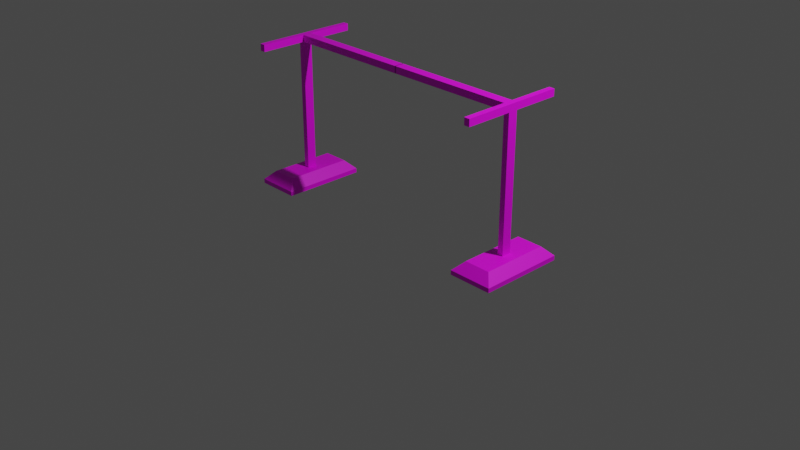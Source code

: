 # Source: Tendedero.blend  (saved by Blender 2.93.20; exported with 4.5.12 LTS)
import bpy
from mathutils import Matrix  # noqa: F401  (used for matrix-valued properties, if any)

bpy.ops.wm.read_factory_settings(use_empty=True)
scene = bpy.context.scene
scene.name = 'Scene'

# ---- collections
col_collection = bpy.data.collections.new('Collection'); scene.collection.children.link(col_collection)

# ---- images (referenced by path relative to the original .blend; pixels are not part of the script)
import os
ASSET_DIR = os.environ.get("B2B_ASSET_DIR", "")  # directory of the original .blend (textures are referenced by path, not embedded)
HERE = os.path.dirname(os.path.abspath(__file__))  # packed textures are extracted next to this script under _unpacked/

def load_image(name, relpath, width, height, colorspace="sRGB"):
    """Load a texture the original file referenced (path relative to the .blend, or extracted next to this script)."""
    p = next((c for c in (os.path.join(HERE, relpath), os.path.join(ASSET_DIR, relpath)) if relpath and os.path.exists(c)), "")
    if p:
        img = bpy.data.images.load(p, check_existing=True)
        img.name = name
    else:  # same state as the original file: an image datablock whose file is absent (Cycles renders it pink)
        img = bpy.data.images.new(name, width, height)
        img.source = "FILE"
        img.filepath = "//" + (relpath or name)
    img.colorspace_settings.name = colorspace
    return img
img_tendedero_png = load_image('Tendedero.png', 'Tendedero.png', 1024, 1024, 'sRGB')

# ---- materials (node trees are filled in below, after node groups)
mat_material_001 = bpy.data.materials.new('Material.001')
mat_material_001.use_transparent_shadow = False

# ---- material node trees
mat_material_001.use_nodes = True; mat_material_001.node_tree.nodes.clear()
_N = mat_material_001.node_tree.nodes; _L = mat_material_001.node_tree.links
n0 = _N.new('ShaderNodeBsdfPrincipled'); n0.name = 'Principled BSDF'; n0.location = (10, 300)
n0.distribution = 'GGX'
n0.subsurface_method = 'BURLEY'
n0.inputs[3].default_value = 1.45
n0.inputs[27].default_value = (0.0, 0.0, 0.0, 1.0)
n0.inputs[28].default_value = 1.0
n1 = _N.new('ShaderNodeOutputMaterial'); n1.name = 'Material Output'; n1.location = (300, 300)
n2 = _N.new('ShaderNodeTexImage'); n2.name = 'Image Texture'; n2.location = (-280, 280)
n2.image = img_tendedero_png
n2.interpolation = 'Closest'
_L.new(n0.outputs[0], n1.inputs[0])
_L.new(n2.outputs[0], n0.inputs[0])
n1.is_active_output = True

# ---- world
world_world = bpy.data.worlds.new('World'); scene.world = world_world
world_world.use_nodes = True; world_world.node_tree.nodes.clear()
_N = world_world.node_tree.nodes; _L = world_world.node_tree.links
n0 = _N.new('ShaderNodeOutputWorld'); n0.name = 'World Output'; n0.location = (300, 300)
n1 = _N.new('ShaderNodeBackground'); n1.name = 'Background'; n1.location = (10, 300)
n1.inputs[0].default_value = (0.05088, 0.05088, 0.05088, 1.0)
_L.new(n1.outputs[0], n0.inputs[0])
n0.is_active_output = True
world_world.color = (0.05088, 0.05088, 0.05088)
world_world.use_sun_shadow = False
world_world.sun_shadow_jitter_overblur = 0.0

# ---- cameras
cam_camera = bpy.data.cameras.new('Camera')
cam_camera.clip_end = 100.0
cam_camera.ortho_scale = 7.314

# ---- lights
light_light = bpy.data.lights.new('Light', 'POINT')
light_light.transmission_factor = 0.0
light_light.energy = 1000.0
light_light.shadow_soft_size = 0.1
light_light.shadow_maximum_resolution = 0.006
light_light.use_absolute_resolution = True

# ---- meshes
me_plane = bpy.data.meshes.new('Plane')
me_plane.from_pydata([(1.175, -0.4559, 0.0), (1.645, -0.4559, 0.0), (1.175, 0.4559, 0.0), (1.645, 0.4559, 0.0), (1.38, 0.05086, 0.1429), (1.175, 0.4559, 0.04755), (1.175, -0.4559, 0.04755), (1.38, -0.05086, 0.1429), (1.645, -0.4559, 0.04755), (1.44, -0.05086, 0.1429), (1.645, 0.4559, 0.04755), (1.44, 0.05086, 0.1429), (1.271, -0.3605, 0.1429), (1.271, 0.3605, 0.1429), (1.55, -0.3605, 0.1429), (1.55, 0.3605, 0.1429), (1.38, -0.05086, 1.551), (1.38, 0.05086, 1.551), (1.44, -0.05086, 1.551), (1.44, 0.05086, 1.551), (1.38, -0.05086, 1.625), (1.38, 0.05086, 1.625), (1.44, -0.05086, 1.625), (1.44, 0.05086, 1.625), (1.38, -0.05086, 1.551), (1.38, 0.05086, 1.551), (1.38, -0.05086, 1.625), (1.38, 0.05086, 1.625), (-0.004399, -0.05086, 1.551), (-0.004399, 0.05086, 1.551), (-0.004399, -0.05086, 1.625), (-0.004399, 0.05086, 1.625), (1.44, -0.05086, 1.551), (1.38, -0.05086, 1.551), (1.38, 0.05086, 1.551), (1.44, 0.05086, 1.551), (1.44, -0.05086, 1.625), (1.38, -0.05086, 1.625), (1.38, 0.05086, 1.625), (1.44, 0.05086, 1.625), (1.44, -0.05086, 1.551), (1.38, -0.05086, 1.551), (1.38, 0.05086, 1.551), (1.44, 0.05086, 1.551), (1.44, -0.05086, 1.625), (1.38, -0.05086, 1.625), (1.38, 0.05086, 1.625), (1.44, 0.05086, 1.625), (1.44, -0.05086, 1.551), (1.38, -0.05086, 1.551), (1.44, -0.05086, 1.625), (1.38, -0.05086, 1.625), (1.44, -0.5509, 1.551), (1.38, -0.5509, 1.551), (1.44, -0.5509, 1.625), (1.38, -0.5509, 1.625), (1.38, 0.5509, 1.551), (1.44, 0.5509, 1.551), (1.38, 0.5509, 1.625), (1.44, 0.5509, 1.625), (-1.175, -0.4559, 0.0), (-1.645, -0.4559, 0.0), (-1.175, 0.4559, 0.0), (-1.645, 0.4559, 0.0), (-1.38, 0.05086, 0.1429), (-1.175, 0.4559, 0.04755), (-1.175, -0.4559, 0.04755), (-1.38, -0.05086, 0.1429), (-1.645, -0.4559, 0.04755), (-1.44, -0.05086, 0.1429), (-1.645, 0.4559, 0.04755), (-1.44, 0.05086, 0.1429), (-1.271, -0.3605, 0.1429), (-1.271, 0.3605, 0.1429), (-1.55, -0.3605, 0.1429), (-1.55, 0.3605, 0.1429), (-1.38, -0.05086, 1.551), (-1.38, 0.05086, 1.551), (-1.44, -0.05086, 1.551), (-1.44, 0.05086, 1.551), (-1.38, -0.05086, 1.625), (-1.38, 0.05086, 1.625), (-1.44, -0.05086, 1.625), (-1.44, 0.05086, 1.625), (-1.38, -0.05086, 1.551), (-1.38, 0.05086, 1.551), (-1.38, -0.05086, 1.625), (-1.38, 0.05086, 1.625), (0.004399, -0.05086, 1.551), (0.004399, 0.05086, 1.551), (0.004399, -0.05086, 1.625), (0.004399, 0.05086, 1.625), (-1.44, -0.05086, 1.551), (-1.38, -0.05086, 1.551), (-1.38, 0.05086, 1.551), (-1.44, 0.05086, 1.551), (-1.44, -0.05086, 1.625), (-1.38, -0.05086, 1.625), (-1.38, 0.05086, 1.625), (-1.44, 0.05086, 1.625), (-1.44, -0.05086, 1.551), (-1.38, -0.05086, 1.551), (-1.38, 0.05086, 1.551), (-1.44, 0.05086, 1.551), (-1.44, -0.05086, 1.625), (-1.38, -0.05086, 1.625), (-1.38, 0.05086, 1.625), (-1.44, 0.05086, 1.625), (-1.44, -0.05086, 1.551), (-1.38, -0.05086, 1.551), (-1.44, -0.05086, 1.625), (-1.38, -0.05086, 1.625), (-1.44, -0.5509, 1.551), (-1.38, -0.5509, 1.551), (-1.44, -0.5509, 1.625), (-1.38, -0.5509, 1.625), (-1.38, 0.5509, 1.551), (-1.44, 0.5509, 1.551), (-1.38, 0.5509, 1.625), (-1.44, 0.5509, 1.625)], [], [(0, 2, 3, 1), (3, 2, 5, 10), (7, 9, 18, 16), (0, 1, 8, 6), (1, 3, 10, 8), (5, 6, 12, 13), (6, 8, 14, 12), (8, 10, 15, 14), (10, 5, 13, 15), (2, 0, 6, 5), (7, 4, 13, 12), (9, 7, 12, 14), (11, 9, 14, 15), (4, 11, 15, 13), (18, 19, 23, 22), (9, 11, 19, 18), (4, 7, 16, 17), (11, 4, 17, 19), (20, 22, 23, 21), (21, 17, 25, 27), (18, 22, 36, 32), (17, 21, 38, 34), (24, 26, 30, 28), (17, 16, 24, 25), (16, 20, 26, 24), (20, 21, 27, 26), (29, 28, 30, 31), (25, 24, 28, 29), (27, 25, 29, 31), (26, 27, 31, 30), (38, 39, 47, 46), (32, 36, 44, 40), (21, 23, 39, 38), (22, 20, 37, 36), (20, 16, 33, 37), (19, 17, 34, 35), (23, 19, 35, 39), (16, 18, 32, 33), (42, 46, 58, 56), (41, 40, 48, 49), (35, 34, 42, 43), (37, 33, 41, 45), (39, 35, 43, 47), (36, 37, 45, 44), (33, 32, 40, 41), (34, 38, 46, 42), (48, 50, 54, 52), (40, 44, 50, 48), (45, 41, 49, 51), (44, 45, 51, 50), (53, 52, 54, 55), (49, 48, 52, 53), (51, 49, 53, 55), (50, 51, 55, 54), (57, 56, 58, 59), (46, 47, 59, 58), (43, 42, 56, 57), (47, 43, 57, 59), (60, 61, 63, 62), (63, 70, 65, 62), (67, 76, 78, 69), (60, 66, 68, 61), (61, 68, 70, 63), (65, 73, 72, 66), (66, 72, 74, 68), (68, 74, 75, 70), (70, 75, 73, 65), (62, 65, 66, 60), (67, 72, 73, 64), (69, 74, 72, 67), (71, 75, 74, 69), (64, 73, 75, 71), (78, 82, 83, 79), (69, 78, 79, 71), (64, 77, 76, 67), (71, 79, 77, 64), (80, 81, 83, 82), (81, 87, 85, 77), (78, 92, 96, 82), (77, 94, 98, 81), (84, 88, 90, 86), (77, 85, 84, 76), (76, 84, 86, 80), (80, 86, 87, 81), (89, 91, 90, 88), (85, 89, 88, 84), (87, 91, 89, 85), (86, 90, 91, 87), (98, 106, 107, 99), (92, 100, 104, 96), (81, 98, 99, 83), (82, 96, 97, 80), (80, 97, 93, 76), (79, 95, 94, 77), (83, 99, 95, 79), (76, 93, 92, 78), (102, 116, 118, 106), (101, 109, 108, 100), (95, 103, 102, 94), (97, 105, 101, 93), (99, 107, 103, 95), (96, 104, 105, 97), (93, 101, 100, 92), (94, 102, 106, 98), (108, 112, 114, 110), (100, 108, 110, 104), (105, 111, 109, 101), (104, 110, 111, 105), (113, 115, 114, 112), (109, 113, 112, 108), (111, 115, 113, 109), (110, 114, 115, 111), (117, 119, 118, 116), (106, 118, 119, 107), (103, 117, 116, 102), (107, 119, 117, 103)])
_uv = me_plane.uv_layers.new(name='UVMap')
_uv.uv.foreach_set('vector', [0.0, 0.0, 0.0, 1.0, 1.0, 1.0, 1.0, 0.0, 1.0, 1.0, 0.0, 1.0, 0.0, 1.0, 1.0, 1.0, 0.4362, 0.2249, 0.5638, 0.2249, 0.5638, 0.2249, 0.4362, 0.2249, 0.0, 0.0, 1.0, 0.0, 1.0, 0.0, 0.0, 0.0, 1.0, 0.0, 1.0, 1.0, 1.0, 1.0, 1.0, 0.0, 0.0, 1.0, 0.0, 0.0, 0.2029, 0.1046, 0.2029, 0.8954, 0.0, 0.0, 1.0, 0.0, 0.7971, 0.1046, 0.2029, 0.1046, 1.0, 0.0, 1.0, 1.0, 0.7971, 0.8954, 0.7971, 0.1046, 1.0, 1.0, 0.0, 1.0, 0.2029, 0.8954, 0.7971, 0.8954, 0.0, 1.0, 0.0, 0.0, 0.0, 0.0, 0.0, 1.0, 0.4362, 0.2249, 0.4362, 0.7751, 0.2029, 0.8954, 0.2029, 0.1046, 0.5638, 0.2249, 0.4362, 0.2249, 0.2029, 0.1046, 0.7971, 0.1046, 0.5638, 0.7751, 0.5638, 0.2249, 0.7971, 0.1046, 0.7971, 0.8954, 0.4362, 0.7751, 0.5638, 0.7751, 0.7971, 0.8954, 0.2029, 0.8954, 0.5638, 0.2249, 0.5638, 0.7751, 0.5638, 0.7751, 0.5638, 0.2249, 0.5638, 0.2249, 0.5638, 0.7751, 0.5638, 0.7751, 0.5638, 0.2249, 0.4362, 0.7751, 0.4362, 0.2249, 0.4362, 0.2249, 0.4362, 0.7751, 0.5638, 0.7751, 0.4362, 0.7751, 0.4362, 0.7751, 0.5638, 0.7751, 0.4362, 0.2249, 0.5638, 0.2249, 0.5638, 0.7751, 0.4362, 0.7751, 0.4362, 0.7751, 0.4362, 0.7751, 0.4362, 0.7751, 0.4362, 0.7751, 0.5638, 0.2249, 0.5638, 0.2249, 0.5638, 0.2249, 0.5638, 0.2249, 0.4362, 0.7751, 0.4362, 0.7751, 0.4362, 0.7751, 0.4362, 0.7751, 0.4362, 0.2249, 0.4362, 0.2249, 0.4362, 0.2249, 0.4362, 0.2249, 0.4362, 0.7751, 0.4362, 0.2249, 0.4362, 0.2249, 0.4362, 0.7751, 0.4362, 0.2249, 0.4362, 0.2249, 0.4362, 0.2249, 0.4362, 0.2249, 0.4362, 0.2249, 0.4362, 0.7751, 0.4362, 0.7751, 0.4362, 0.2249, 0.4362, 0.7751, 0.4362, 0.2249, 0.4362, 0.2249, 0.4362, 0.7751, 0.4362, 0.7751, 0.4362, 0.2249, 0.4362, 0.2249, 0.4362, 0.7751, 0.4362, 0.7751, 0.4362, 0.7751, 0.4362, 0.7751, 0.4362, 0.7751, 0.4362, 0.2249, 0.4362, 0.7751, 0.4362, 0.7751, 0.4362, 0.2249, 0.4362, 0.7751, 0.5638, 0.7751, 0.5638, 0.7751, 0.4362, 0.7751, 0.5638, 0.2249, 0.5638, 0.2249, 0.5638, 0.2249, 0.5638, 0.2249, 0.4362, 0.7751, 0.5638, 0.7751, 0.5638, 0.7751, 0.4362, 0.7751, 0.5638, 0.2249, 0.4362, 0.2249, 0.4362, 0.2249, 0.5638, 0.2249, 0.4362, 0.2249, 0.4362, 0.2249, 0.4362, 0.2249, 0.4362, 0.2249, 0.5638, 0.7751, 0.4362, 0.7751, 0.4362, 0.7751, 0.5638, 0.7751, 0.5638, 0.7751, 0.5638, 0.7751, 0.5638, 0.7751, 0.5638, 0.7751, 0.4362, 0.2249, 0.5638, 0.2249, 0.5638, 0.2249, 0.4362, 0.2249, 0.4362, 0.7751, 0.4362, 0.7751, 0.4362, 0.7751, 0.4362, 0.7751, 0.4362, 0.2249, 0.5638, 0.2249, 0.5638, 0.2249, 0.4362, 0.2249, 0.5638, 0.7751, 0.4362, 0.7751, 0.4362, 0.7751, 0.5638, 0.7751, 0.4362, 0.2249, 0.4362, 0.2249, 0.4362, 0.2249, 0.4362, 0.2249, 0.5638, 0.7751, 0.5638, 0.7751, 0.5638, 0.7751, 0.5638, 0.7751, 0.5638, 0.2249, 0.4362, 0.2249, 0.4362, 0.2249, 0.5638, 0.2249, 0.4362, 0.2249, 0.5638, 0.2249, 0.5638, 0.2249, 0.4362, 0.2249, 0.4362, 0.7751, 0.4362, 0.7751, 0.4362, 0.7751, 0.4362, 0.7751, 0.5638, 0.2249, 0.5638, 0.2249, 0.5638, 0.2249, 0.5638, 0.2249, 0.5638, 0.2249, 0.5638, 0.2249, 0.5638, 0.2249, 0.5638, 0.2249, 0.4362, 0.2249, 0.4362, 0.2249, 0.4362, 0.2249, 0.4362, 0.2249, 0.5638, 0.2249, 0.4362, 0.2249, 0.4362, 0.2249, 0.5638, 0.2249, 0.4362, 0.2249, 0.5638, 0.2249, 0.5638, 0.2249, 0.4362, 0.2249, 0.4362, 0.2249, 0.5638, 0.2249, 0.5638, 0.2249, 0.4362, 0.2249, 0.4362, 0.2249, 0.4362, 0.2249, 0.4362, 0.2249, 0.4362, 0.2249, 0.5638, 0.2249, 0.4362, 0.2249, 0.4362, 0.2249, 0.5638, 0.2249, 0.5638, 0.7751, 0.4362, 0.7751, 0.4362, 0.7751, 0.5638, 0.7751, 0.4362, 0.7751, 0.5638, 0.7751, 0.5638, 0.7751, 0.4362, 0.7751, 0.5638, 0.7751, 0.4362, 0.7751, 0.4362, 0.7751, 0.5638, 0.7751, 0.5638, 0.7751, 0.5638, 0.7751, 0.5638, 0.7751, 0.5638, 0.7751, 0.0, 0.0, 1.0, 0.0, 1.0, 1.0, 0.0, 1.0, 1.0, 1.0, 1.0, 1.0, 0.0, 1.0, 0.0, 1.0, 0.4362, 0.2249, 0.4362, 0.2249, 0.5638, 0.2249, 0.5638, 0.2249, 0.0, 0.0, 0.0, 0.0, 1.0, 0.0, 1.0, 0.0, 1.0, 0.0, 1.0, 0.0, 1.0, 1.0, 1.0, 1.0, 0.0, 1.0, 0.2029, 0.8954, 0.2029, 0.1046, 0.0, 0.0, 0.0, 0.0, 0.2029, 0.1046, 0.7971, 0.1046, 1.0, 0.0, 1.0, 0.0, 0.7971, 0.1046, 0.7971, 0.8954, 1.0, 1.0, 1.0, 1.0, 0.7971, 0.8954, 0.2029, 0.8954, 0.0, 1.0, 0.0, 1.0, 0.0, 1.0, 0.0, 0.0, 0.0, 0.0, 0.4362, 0.2249, 0.2029, 0.1046, 0.2029, 0.8954, 0.4362, 0.7751, 0.5638, 0.2249, 0.7971, 0.1046, 0.2029, 0.1046, 0.4362, 0.2249, 0.5638, 0.7751, 0.7971, 0.8954, 0.7971, 0.1046, 0.5638, 0.2249, 0.4362, 0.7751, 0.2029, 0.8954, 0.7971, 0.8954, 0.5638, 0.7751, 0.5638, 0.2249, 0.5638, 0.2249, 0.5638, 0.7751, 0.5638, 0.7751, 0.5638, 0.2249, 0.5638, 0.2249, 0.5638, 0.7751, 0.5638, 0.7751, 0.4362, 0.7751, 0.4362, 0.7751, 0.4362, 0.2249, 0.4362, 0.2249, 0.5638, 0.7751, 0.5638, 0.7751, 0.4362, 0.7751, 0.4362, 0.7751, 0.4362, 0.2249, 0.4362, 0.7751, 0.5638, 0.7751, 0.5638, 0.2249, 0.4362, 0.7751, 0.4362, 0.7751, 0.4362, 0.7751, 0.4362, 0.7751, 0.5638, 0.2249, 0.5638, 0.2249, 0.5638, 0.2249, 0.5638, 0.2249, 0.4362, 0.7751, 0.4362, 0.7751, 0.4362, 0.7751, 0.4362, 0.7751, 0.4362, 0.2249, 0.4362, 0.2249, 0.4362, 0.2249, 0.4362, 0.2249, 0.4362, 0.7751, 0.4362, 0.7751, 0.4362, 0.2249, 0.4362, 0.2249, 0.4362, 0.2249, 0.4362, 0.2249, 0.4362, 0.2249, 0.4362, 0.2249, 0.4362, 0.2249, 0.4362, 0.2249, 0.4362, 0.7751, 0.4362, 0.7751, 0.4362, 0.7751, 0.4362, 0.7751, 0.4362, 0.2249, 0.4362, 0.2249, 0.4362, 0.7751, 0.4362, 0.7751, 0.4362, 0.2249, 0.4362, 0.2249, 0.4362, 0.7751, 0.4362, 0.7751, 0.4362, 0.7751, 0.4362, 0.7751, 0.4362, 0.2249, 0.4362, 0.2249, 0.4362, 0.7751, 0.4362, 0.7751, 0.4362, 0.7751, 0.4362, 0.7751, 0.5638, 0.7751, 0.5638, 0.7751, 0.5638, 0.2249, 0.5638, 0.2249, 0.5638, 0.2249, 0.5638, 0.2249, 0.4362, 0.7751, 0.4362, 0.7751, 0.5638, 0.7751, 0.5638, 0.7751, 0.5638, 0.2249, 0.5638, 0.2249, 0.4362, 0.2249, 0.4362, 0.2249, 0.4362, 0.2249, 0.4362, 0.2249, 0.4362, 0.2249, 0.4362, 0.2249, 0.5638, 0.7751, 0.5638, 0.7751, 0.4362, 0.7751, 0.4362, 0.7751, 0.5638, 0.7751, 0.5638, 0.7751, 0.5638, 0.7751, 0.5638, 0.7751, 0.4362, 0.2249, 0.4362, 0.2249, 0.5638, 0.2249, 0.5638, 0.2249, 0.4362, 0.7751, 0.4362, 0.7751, 0.4362, 0.7751, 0.4362, 0.7751, 0.4362, 0.2249, 0.4362, 0.2249, 0.5638, 0.2249, 0.5638, 0.2249, 0.5638, 0.7751, 0.5638, 0.7751, 0.4362, 0.7751, 0.4362, 0.7751, 0.4362, 0.2249, 0.4362, 0.2249, 0.4362, 0.2249, 0.4362, 0.2249, 0.5638, 0.7751, 0.5638, 0.7751, 0.5638, 0.7751, 0.5638, 0.7751, 0.5638, 0.2249, 0.5638, 0.2249, 0.4362, 0.2249, 0.4362, 0.2249, 0.4362, 0.2249, 0.4362, 0.2249, 0.5638, 0.2249, 0.5638, 0.2249, 0.4362, 0.7751, 0.4362, 0.7751, 0.4362, 0.7751, 0.4362, 0.7751, 0.5638, 0.2249, 0.5638, 0.2249, 0.5638, 0.2249, 0.5638, 0.2249, 0.5638, 0.2249, 0.5638, 0.2249, 0.5638, 0.2249, 0.5638, 0.2249, 0.4362, 0.2249, 0.4362, 0.2249, 0.4362, 0.2249, 0.4362, 0.2249, 0.5638, 0.2249, 0.5638, 0.2249, 0.4362, 0.2249, 0.4362, 0.2249, 0.4362, 0.2249, 0.4362, 0.2249, 0.5638, 0.2249, 0.5638, 0.2249, 0.4362, 0.2249, 0.4362, 0.2249, 0.5638, 0.2249, 0.5638, 0.2249, 0.4362, 0.2249, 0.4362, 0.2249, 0.4362, 0.2249, 0.4362, 0.2249, 0.5638, 0.2249, 0.5638, 0.2249, 0.4362, 0.2249, 0.4362, 0.2249, 0.5638, 0.7751, 0.5638, 0.7751, 0.4362, 0.7751, 0.4362, 0.7751, 0.4362, 0.7751, 0.4362, 0.7751, 0.5638, 0.7751, 0.5638, 0.7751, 0.5638, 0.7751, 0.5638, 0.7751, 0.4362, 0.7751, 0.4362, 0.7751, 0.5638, 0.7751, 0.5638, 0.7751, 0.5638, 0.7751, 0.5638, 0.7751])
me_plane.materials.append(mat_material_001)
me_plane.use_remesh_fix_poles = True
me_plane.use_remesh_preserve_attributes = False
me_plane.update()

# ---- objects
ob_light = bpy.data.objects.new('Light', light_light)
ob_camera = bpy.data.objects.new('Camera', cam_camera)
ob_plane = bpy.data.objects.new('Plane', me_plane)

# ---- transforms, parenting, visibility, modifiers, constraints
ob_light.location = (4.076, 1.005, 5.904)
ob_light.rotation_euler = (0.6503, 0.05522, 1.866)
ob_light.lock_rotations_4d = False
ob_light.empty_display_type = 'ARROWS'
ob_light.color = (0.0, 0.0, 0.0, 0.0)
ob_light.lineart.crease_threshold = 0.0
ob_camera.location = (7.359, -6.926, 4.958)
ob_camera.rotation_euler = (1.109, 0.0, 0.8149)
ob_camera.lock_rotations_4d = False
ob_camera.empty_display_type = 'ARROWS'
ob_camera.color = (0.0, 0.0, 0.0, 0.0)
ob_camera.display_type = 'WIRE'
ob_camera.lineart.crease_threshold = 0.0
ob_plane.location = (0.0, 0.0, 0.0)

# ---- collection membership
col_collection.objects.link(ob_light)
col_collection.objects.link(ob_camera)
col_collection.objects.link(ob_plane)

# ---- scene / render settings (as saved in the file)
scene.camera = ob_camera
scene.frame_start = 1; scene.frame_end = 250; scene.frame_set(1)
scene.render.engine = 'BLENDER_EEVEE_NEXT'
scene.cycles.use_denoising = False
scene.cycles.samples = 128
scene.cycles.sampling_pattern = 'TABULATED_SOBOL'
scene.cycles.use_adaptive_sampling = False
scene.cycles.use_light_tree = False
scene.view_settings.view_transform = 'Filmic'
bpy.context.view_layer.update()
